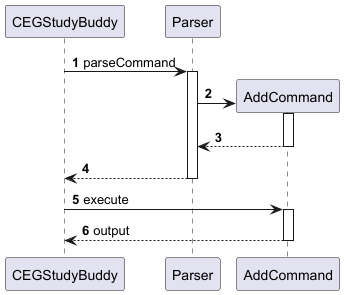

The diagram above was rendered by PlantUML. Its source (embedded in the PNG):
@startuml
'https://plantuml.com/sequence-diagram

autonumber

CEGStudyBuddy -> Parser: parseCommand
activate Parser
Parser -> AddCommand **
activate AddCommand
AddCommand --> Parser
deactivate AddCommand
Parser --> CEGStudyBuddy
deactivate Parser

CEGStudyBuddy -> AddCommand : execute
activate AddCommand
AddCommand --> CEGStudyBuddy : output
deactivate AddCommand

@enduml